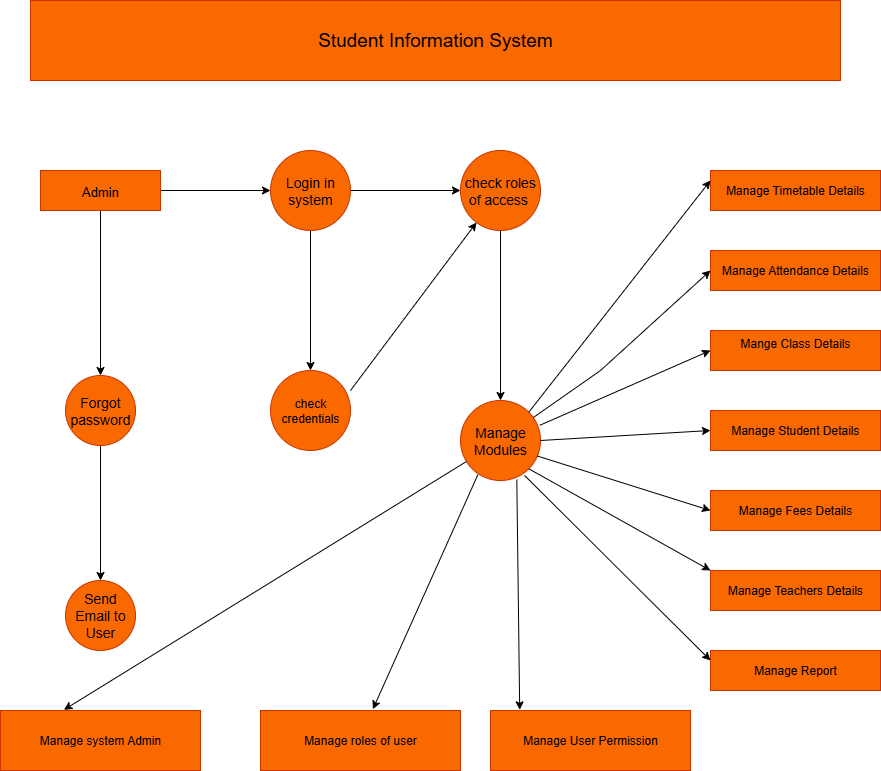

The diagram above was exported from draw.io. Its source (the exported page's mxGraphModel, read from the mxfile embedded in the PNG):
<mxGraphModel dx="1892" dy="562" grid="1" gridSize="10" guides="1" tooltips="1" connect="1" arrows="1" fold="1" page="1" pageScale="1" pageWidth="850" pageHeight="1100" math="0" shadow="0">
  <root>
    <mxCell id="0" />
    <mxCell id="1" parent="0" />
    <mxCell id="IsnJ-dUYdf3iAsQ8PPZa-6" value="Student Information System" style="rounded=0;whiteSpace=wrap;html=1;fontColor=#000000;fontSize=19;fillColor=#fa6800;strokeColor=#C73500;" parent="1" vertex="1">
      <mxGeometry x="-10" y="30" width="810" height="80" as="geometry" />
    </mxCell>
    <mxCell id="IsnJ-dUYdf3iAsQ8PPZa-26" style="edgeStyle=orthogonalEdgeStyle;rounded=0;orthogonalLoop=1;jettySize=auto;html=1;exitX=0.5;exitY=1;exitDx=0;exitDy=0;entryX=0.5;entryY=0;entryDx=0;entryDy=0;" parent="1" source="IsnJ-dUYdf3iAsQ8PPZa-8" target="IsnJ-dUYdf3iAsQ8PPZa-11" edge="1">
      <mxGeometry relative="1" as="geometry" />
    </mxCell>
    <mxCell id="IsnJ-dUYdf3iAsQ8PPZa-29" style="edgeStyle=orthogonalEdgeStyle;rounded=0;orthogonalLoop=1;jettySize=auto;html=1;exitX=1;exitY=0.5;exitDx=0;exitDy=0;entryX=0;entryY=0.5;entryDx=0;entryDy=0;" parent="1" source="IsnJ-dUYdf3iAsQ8PPZa-8" target="IsnJ-dUYdf3iAsQ8PPZa-9" edge="1">
      <mxGeometry relative="1" as="geometry" />
    </mxCell>
    <mxCell id="IsnJ-dUYdf3iAsQ8PPZa-8" value="&lt;font style=&quot;font-size: 13px;&quot;&gt;Admin&lt;/font&gt;" style="rounded=0;whiteSpace=wrap;html=1;fontSize=16;fillColor=#fa6800;fontColor=#000000;strokeColor=#C73500;" parent="1" vertex="1">
      <mxGeometry y="200" width="120" height="40" as="geometry" />
    </mxCell>
    <mxCell id="IsnJ-dUYdf3iAsQ8PPZa-30" style="edgeStyle=orthogonalEdgeStyle;rounded=0;orthogonalLoop=1;jettySize=auto;html=1;exitX=1;exitY=0.5;exitDx=0;exitDy=0;entryX=0;entryY=0.5;entryDx=0;entryDy=0;" parent="1" source="IsnJ-dUYdf3iAsQ8PPZa-9" target="IsnJ-dUYdf3iAsQ8PPZa-10" edge="1">
      <mxGeometry relative="1" as="geometry" />
    </mxCell>
    <mxCell id="IsnJ-dUYdf3iAsQ8PPZa-32" style="edgeStyle=orthogonalEdgeStyle;rounded=0;orthogonalLoop=1;jettySize=auto;html=1;exitX=0.5;exitY=1;exitDx=0;exitDy=0;entryX=0.5;entryY=0;entryDx=0;entryDy=0;" parent="1" source="IsnJ-dUYdf3iAsQ8PPZa-9" target="IsnJ-dUYdf3iAsQ8PPZa-20" edge="1">
      <mxGeometry relative="1" as="geometry" />
    </mxCell>
    <mxCell id="IsnJ-dUYdf3iAsQ8PPZa-9" value="&lt;font style=&quot;font-size: 14px;&quot;&gt;Login in system&lt;/font&gt;" style="ellipse;whiteSpace=wrap;html=1;aspect=fixed;fillColor=#fa6800;fontColor=#000000;strokeColor=#C73500;" parent="1" vertex="1">
      <mxGeometry x="230" y="180" width="80" height="80" as="geometry" />
    </mxCell>
    <mxCell id="IsnJ-dUYdf3iAsQ8PPZa-35" style="edgeStyle=orthogonalEdgeStyle;rounded=0;orthogonalLoop=1;jettySize=auto;html=1;exitX=0.5;exitY=1;exitDx=0;exitDy=0;entryX=0.5;entryY=0;entryDx=0;entryDy=0;" parent="1" source="IsnJ-dUYdf3iAsQ8PPZa-10" target="IsnJ-dUYdf3iAsQ8PPZa-21" edge="1">
      <mxGeometry relative="1" as="geometry" />
    </mxCell>
    <mxCell id="IsnJ-dUYdf3iAsQ8PPZa-10" value="&lt;font style=&quot;font-size: 14px;&quot;&gt;check roles of access&amp;nbsp;&lt;/font&gt;" style="ellipse;whiteSpace=wrap;html=1;aspect=fixed;fillColor=#fa6800;fontColor=#000000;strokeColor=#C73500;" parent="1" vertex="1">
      <mxGeometry x="420" y="180" width="80" height="80" as="geometry" />
    </mxCell>
    <mxCell id="IsnJ-dUYdf3iAsQ8PPZa-27" style="edgeStyle=orthogonalEdgeStyle;rounded=0;orthogonalLoop=1;jettySize=auto;html=1;exitX=0.5;exitY=1;exitDx=0;exitDy=0;" parent="1" source="IsnJ-dUYdf3iAsQ8PPZa-11" target="IsnJ-dUYdf3iAsQ8PPZa-22" edge="1">
      <mxGeometry relative="1" as="geometry" />
    </mxCell>
    <mxCell id="IsnJ-dUYdf3iAsQ8PPZa-11" value="&lt;font style=&quot;font-size: 14px;&quot;&gt;Forgot password&lt;/font&gt;" style="ellipse;whiteSpace=wrap;html=1;aspect=fixed;fillColor=#fa6800;fontColor=#000000;strokeColor=#C73500;" parent="1" vertex="1">
      <mxGeometry x="25" y="405" width="70" height="70" as="geometry" />
    </mxCell>
    <mxCell id="IsnJ-dUYdf3iAsQ8PPZa-12" value="Manage Timetable Details" style="rounded=0;whiteSpace=wrap;html=1;fillColor=#fa6800;fontColor=#000000;strokeColor=#C73500;" parent="1" vertex="1">
      <mxGeometry x="670" y="200" width="170" height="40" as="geometry" />
    </mxCell>
    <mxCell id="IsnJ-dUYdf3iAsQ8PPZa-13" value="Mange Class Details&lt;div&gt;&lt;br&gt;&lt;/div&gt;" style="rounded=0;whiteSpace=wrap;html=1;fillColor=#fa6800;fontColor=#000000;strokeColor=#C73500;" parent="1" vertex="1">
      <mxGeometry x="670" y="360" width="170" height="40" as="geometry" />
    </mxCell>
    <mxCell id="IsnJ-dUYdf3iAsQ8PPZa-14" value="Manage Attendance Details" style="rounded=0;whiteSpace=wrap;html=1;fillColor=#fa6800;fontColor=#000000;strokeColor=#C73500;" parent="1" vertex="1">
      <mxGeometry x="670" y="280" width="170" height="40" as="geometry" />
    </mxCell>
    <mxCell id="IsnJ-dUYdf3iAsQ8PPZa-15" style="edgeStyle=orthogonalEdgeStyle;rounded=0;orthogonalLoop=1;jettySize=auto;html=1;exitX=0.5;exitY=1;exitDx=0;exitDy=0;" parent="1" source="IsnJ-dUYdf3iAsQ8PPZa-13" target="IsnJ-dUYdf3iAsQ8PPZa-13" edge="1">
      <mxGeometry relative="1" as="geometry" />
    </mxCell>
    <mxCell id="IsnJ-dUYdf3iAsQ8PPZa-16" value="Manage Student Details" style="rounded=0;whiteSpace=wrap;html=1;fillColor=#fa6800;fontColor=#000000;strokeColor=#C73500;" parent="1" vertex="1">
      <mxGeometry x="670" y="440" width="170" height="40" as="geometry" />
    </mxCell>
    <mxCell id="IsnJ-dUYdf3iAsQ8PPZa-17" value="&lt;div&gt;&lt;br&gt;&lt;/div&gt;&lt;div&gt;Manage Fees Details&lt;/div&gt;&lt;div&gt;&lt;br&gt;&lt;/div&gt;" style="rounded=0;whiteSpace=wrap;html=1;fillColor=#fa6800;fontColor=#000000;strokeColor=#C73500;" parent="1" vertex="1">
      <mxGeometry x="670" y="520" width="170" height="40" as="geometry" />
    </mxCell>
    <mxCell id="IsnJ-dUYdf3iAsQ8PPZa-18" value="Manage Report" style="rounded=0;whiteSpace=wrap;html=1;fillColor=#fa6800;fontColor=#000000;strokeColor=#C73500;" parent="1" vertex="1">
      <mxGeometry x="670" y="680" width="170" height="40" as="geometry" />
    </mxCell>
    <mxCell id="IsnJ-dUYdf3iAsQ8PPZa-19" value="Manage Teachers Details" style="rounded=0;whiteSpace=wrap;html=1;fillColor=#fa6800;fontColor=#000000;strokeColor=#C73500;" parent="1" vertex="1">
      <mxGeometry x="670" y="600" width="170" height="40" as="geometry" />
    </mxCell>
    <mxCell id="IsnJ-dUYdf3iAsQ8PPZa-20" value="check&lt;div&gt;credentials&lt;/div&gt;" style="ellipse;whiteSpace=wrap;html=1;aspect=fixed;fillColor=#fa6800;fontColor=#000000;strokeColor=#C73500;" parent="1" vertex="1">
      <mxGeometry x="230" y="400" width="80" height="80" as="geometry" />
    </mxCell>
    <mxCell id="IsnJ-dUYdf3iAsQ8PPZa-21" value="&lt;font style=&quot;font-size: 14px;&quot;&gt;Manage Modules&lt;/font&gt;" style="ellipse;whiteSpace=wrap;html=1;aspect=fixed;fillColor=#fa6800;fontColor=#000000;strokeColor=#C73500;" parent="1" vertex="1">
      <mxGeometry x="420" y="430" width="80" height="80" as="geometry" />
    </mxCell>
    <mxCell id="IsnJ-dUYdf3iAsQ8PPZa-22" value="&lt;font style=&quot;font-size: 14px;&quot;&gt;Send Email to User&lt;/font&gt;" style="ellipse;whiteSpace=wrap;html=1;aspect=fixed;fillColor=#fa6800;fontColor=#000000;strokeColor=#C73500;" parent="1" vertex="1">
      <mxGeometry x="25" y="610" width="70" height="70" as="geometry" />
    </mxCell>
    <mxCell id="IsnJ-dUYdf3iAsQ8PPZa-23" value="Manage system Admin" style="rounded=0;whiteSpace=wrap;html=1;fillColor=#fa6800;fontColor=#000000;strokeColor=#C73500;" parent="1" vertex="1">
      <mxGeometry x="-40" y="740" width="200" height="60" as="geometry" />
    </mxCell>
    <mxCell id="IsnJ-dUYdf3iAsQ8PPZa-24" value="Manage roles of user" style="rounded=0;whiteSpace=wrap;html=1;fillColor=#fa6800;fontColor=#000000;strokeColor=#C73500;" parent="1" vertex="1">
      <mxGeometry x="220" y="740" width="200" height="60" as="geometry" />
    </mxCell>
    <mxCell id="IsnJ-dUYdf3iAsQ8PPZa-25" value="Manage User Permission" style="rounded=0;whiteSpace=wrap;html=1;fillColor=#fa6800;fontColor=#000000;strokeColor=#C73500;" parent="1" vertex="1">
      <mxGeometry x="450" y="740" width="200" height="60" as="geometry" />
    </mxCell>
    <mxCell id="IsnJ-dUYdf3iAsQ8PPZa-34" value="" style="endArrow=classic;html=1;rounded=0;" parent="1" target="IsnJ-dUYdf3iAsQ8PPZa-10" edge="1">
      <mxGeometry width="50" height="50" relative="1" as="geometry">
        <mxPoint x="310" y="420" as="sourcePoint" />
        <mxPoint x="360" y="370" as="targetPoint" />
      </mxGeometry>
    </mxCell>
    <mxCell id="IsnJ-dUYdf3iAsQ8PPZa-43" value="" style="endArrow=classic;html=1;rounded=0;entryX=0.317;entryY=-0.011;entryDx=0;entryDy=0;entryPerimeter=0;" parent="1" source="IsnJ-dUYdf3iAsQ8PPZa-21" target="IsnJ-dUYdf3iAsQ8PPZa-23" edge="1">
      <mxGeometry width="50" height="50" relative="1" as="geometry">
        <mxPoint x="310" y="600" as="sourcePoint" />
        <mxPoint x="360" y="550" as="targetPoint" />
      </mxGeometry>
    </mxCell>
    <mxCell id="IsnJ-dUYdf3iAsQ8PPZa-44" value="" style="endArrow=classic;html=1;rounded=0;exitX=0.704;exitY=0.989;exitDx=0;exitDy=0;exitPerimeter=0;entryX=0.146;entryY=-0.011;entryDx=0;entryDy=0;entryPerimeter=0;" parent="1" source="IsnJ-dUYdf3iAsQ8PPZa-21" target="IsnJ-dUYdf3iAsQ8PPZa-25" edge="1">
      <mxGeometry width="50" height="50" relative="1" as="geometry">
        <mxPoint x="310" y="600" as="sourcePoint" />
        <mxPoint x="500" y="730" as="targetPoint" />
      </mxGeometry>
    </mxCell>
    <mxCell id="IsnJ-dUYdf3iAsQ8PPZa-45" value="" style="endArrow=classic;html=1;rounded=0;entryX=0.562;entryY=-0.022;entryDx=0;entryDy=0;entryPerimeter=0;exitX=0.217;exitY=0.928;exitDx=0;exitDy=0;exitPerimeter=0;" parent="1" source="IsnJ-dUYdf3iAsQ8PPZa-21" target="IsnJ-dUYdf3iAsQ8PPZa-24" edge="1">
      <mxGeometry width="50" height="50" relative="1" as="geometry">
        <mxPoint x="310" y="600" as="sourcePoint" />
        <mxPoint x="350" y="550" as="targetPoint" />
      </mxGeometry>
    </mxCell>
    <mxCell id="IsnJ-dUYdf3iAsQ8PPZa-46" value="" style="endArrow=classic;html=1;rounded=0;entryX=0;entryY=0.25;entryDx=0;entryDy=0;exitX=1;exitY=0;exitDx=0;exitDy=0;" parent="1" source="IsnJ-dUYdf3iAsQ8PPZa-21" target="IsnJ-dUYdf3iAsQ8PPZa-12" edge="1">
      <mxGeometry width="50" height="50" relative="1" as="geometry">
        <mxPoint x="310" y="490" as="sourcePoint" />
        <mxPoint x="360" y="440" as="targetPoint" />
        <Array as="points" />
      </mxGeometry>
    </mxCell>
    <mxCell id="IsnJ-dUYdf3iAsQ8PPZa-49" value="" style="endArrow=classic;html=1;rounded=0;entryX=0;entryY=0.5;entryDx=0;entryDy=0;" parent="1" source="IsnJ-dUYdf3iAsQ8PPZa-21" target="IsnJ-dUYdf3iAsQ8PPZa-14" edge="1">
      <mxGeometry width="50" height="50" relative="1" as="geometry">
        <mxPoint x="470" y="420" as="sourcePoint" />
        <mxPoint x="520" y="370" as="targetPoint" />
        <Array as="points">
          <mxPoint x="560" y="400" />
        </Array>
      </mxGeometry>
    </mxCell>
    <mxCell id="IsnJ-dUYdf3iAsQ8PPZa-50" value="" style="endArrow=classic;html=1;rounded=0;exitX=0.991;exitY=0.31;exitDx=0;exitDy=0;exitPerimeter=0;entryX=0;entryY=0.5;entryDx=0;entryDy=0;" parent="1" source="IsnJ-dUYdf3iAsQ8PPZa-21" target="IsnJ-dUYdf3iAsQ8PPZa-13" edge="1">
      <mxGeometry width="50" height="50" relative="1" as="geometry">
        <mxPoint x="570" y="480" as="sourcePoint" />
        <mxPoint x="620" y="430" as="targetPoint" />
      </mxGeometry>
    </mxCell>
    <mxCell id="IsnJ-dUYdf3iAsQ8PPZa-51" value="" style="endArrow=classic;html=1;rounded=0;exitX=1;exitY=0.5;exitDx=0;exitDy=0;entryX=0;entryY=0.5;entryDx=0;entryDy=0;" parent="1" source="IsnJ-dUYdf3iAsQ8PPZa-21" target="IsnJ-dUYdf3iAsQ8PPZa-16" edge="1">
      <mxGeometry width="50" height="50" relative="1" as="geometry">
        <mxPoint x="470" y="600" as="sourcePoint" />
        <mxPoint x="520" y="550" as="targetPoint" />
      </mxGeometry>
    </mxCell>
    <mxCell id="IsnJ-dUYdf3iAsQ8PPZa-52" value="" style="endArrow=classic;html=1;rounded=0;exitX=0.957;exitY=0.693;exitDx=0;exitDy=0;exitPerimeter=0;entryX=0;entryY=0.5;entryDx=0;entryDy=0;" parent="1" source="IsnJ-dUYdf3iAsQ8PPZa-21" target="IsnJ-dUYdf3iAsQ8PPZa-17" edge="1">
      <mxGeometry width="50" height="50" relative="1" as="geometry">
        <mxPoint x="540" y="560" as="sourcePoint" />
        <mxPoint x="590" y="510" as="targetPoint" />
      </mxGeometry>
    </mxCell>
    <mxCell id="IsnJ-dUYdf3iAsQ8PPZa-53" value="" style="endArrow=classic;html=1;rounded=0;exitX=1;exitY=1;exitDx=0;exitDy=0;entryX=0;entryY=0;entryDx=0;entryDy=0;" parent="1" source="IsnJ-dUYdf3iAsQ8PPZa-21" target="IsnJ-dUYdf3iAsQ8PPZa-19" edge="1">
      <mxGeometry width="50" height="50" relative="1" as="geometry">
        <mxPoint x="470" y="600" as="sourcePoint" />
        <mxPoint x="520" y="550" as="targetPoint" />
      </mxGeometry>
    </mxCell>
    <mxCell id="IsnJ-dUYdf3iAsQ8PPZa-54" value="" style="endArrow=classic;html=1;rounded=0;entryX=0;entryY=0.25;entryDx=0;entryDy=0;exitX=0.8;exitY=0.936;exitDx=0;exitDy=0;exitPerimeter=0;" parent="1" source="IsnJ-dUYdf3iAsQ8PPZa-21" target="IsnJ-dUYdf3iAsQ8PPZa-18" edge="1">
      <mxGeometry width="50" height="50" relative="1" as="geometry">
        <mxPoint x="470" y="600" as="sourcePoint" />
        <mxPoint x="520" y="550" as="targetPoint" />
      </mxGeometry>
    </mxCell>
  </root>
</mxGraphModel>